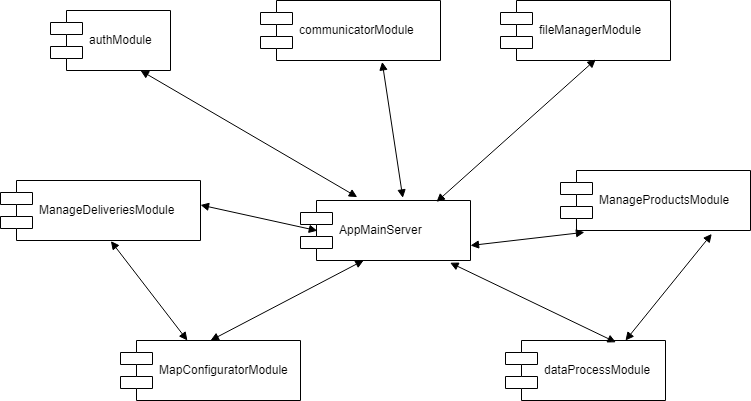

The diagram above was exported from draw.io. Its source (the exported page's mxGraphModel, read from the mxfile embedded in the PNG):
<mxGraphModel dx="1278" dy="548" grid="1" gridSize="10" guides="1" tooltips="1" connect="1" arrows="1" fold="1" page="1" pageScale="1" pageWidth="827" pageHeight="1169" math="0" shadow="0">
  <root>
    <mxCell id="2lkvNuR-rJ3KevC11CCy-0" />
    <mxCell id="2lkvNuR-rJ3KevC11CCy-1" parent="2lkvNuR-rJ3KevC11CCy-0" />
    <mxCell id="2lkvNuR-rJ3KevC11CCy-2" value="AppMainServer" style="shape=component;align=left;spacingLeft=36;fillColor=none;gradientColor=none;" vertex="1" parent="2lkvNuR-rJ3KevC11CCy-1">
      <mxGeometry x="350" y="320" width="170" height="60" as="geometry" />
    </mxCell>
    <mxCell id="2lkvNuR-rJ3KevC11CCy-3" value="communicatorModule" style="shape=component;align=left;spacingLeft=36;fillColor=none;gradientColor=none;" vertex="1" parent="2lkvNuR-rJ3KevC11CCy-1">
      <mxGeometry x="310" y="120" width="180" height="60" as="geometry" />
    </mxCell>
    <mxCell id="2lkvNuR-rJ3KevC11CCy-4" value="ManageProductsModule" style="shape=component;align=left;spacingLeft=36;fillColor=none;gradientColor=none;" vertex="1" parent="2lkvNuR-rJ3KevC11CCy-1">
      <mxGeometry x="610" y="290" width="190" height="60" as="geometry" />
    </mxCell>
    <mxCell id="2lkvNuR-rJ3KevC11CCy-5" value="ManageDeliveriesModule" style="shape=component;align=left;spacingLeft=36;fillColor=none;gradientColor=none;" vertex="1" parent="2lkvNuR-rJ3KevC11CCy-1">
      <mxGeometry x="50" y="300" width="200" height="60" as="geometry" />
    </mxCell>
    <mxCell id="2lkvNuR-rJ3KevC11CCy-6" value="dataProcessModule" style="shape=component;align=left;spacingLeft=36;fillColor=none;gradientColor=none;" vertex="1" parent="2lkvNuR-rJ3KevC11CCy-1">
      <mxGeometry x="555" y="460" width="160" height="60" as="geometry" />
    </mxCell>
    <mxCell id="2lkvNuR-rJ3KevC11CCy-7" value="authModule" style="shape=component;align=left;spacingLeft=36;fillColor=none;gradientColor=none;" vertex="1" parent="2lkvNuR-rJ3KevC11CCy-1">
      <mxGeometry x="100" y="130" width="120" height="60" as="geometry" />
    </mxCell>
    <mxCell id="2lkvNuR-rJ3KevC11CCy-8" value="fileManagerModule" style="shape=component;align=left;spacingLeft=36;fillColor=none;gradientColor=none;" vertex="1" parent="2lkvNuR-rJ3KevC11CCy-1">
      <mxGeometry x="550" y="120" width="170" height="60" as="geometry" />
    </mxCell>
    <mxCell id="2lkvNuR-rJ3KevC11CCy-9" value="MapConfiguratorModule" style="shape=component;align=left;spacingLeft=36;fillColor=none;gradientColor=none;" vertex="1" parent="2lkvNuR-rJ3KevC11CCy-1">
      <mxGeometry x="170" y="460" width="180" height="60" as="geometry" />
    </mxCell>
    <mxCell id="2lkvNuR-rJ3KevC11CCy-10" value="" style="endArrow=block;startArrow=block;endFill=1;startFill=1;html=1;entryX=0.334;entryY=-0.057;entryDx=0;entryDy=0;entryPerimeter=0;exitX=0.75;exitY=1;exitDx=0;exitDy=0;" edge="1" parent="2lkvNuR-rJ3KevC11CCy-1" source="2lkvNuR-rJ3KevC11CCy-7" target="2lkvNuR-rJ3KevC11CCy-2">
      <mxGeometry width="160" relative="1" as="geometry">
        <mxPoint x="250" y="250" as="sourcePoint" />
        <mxPoint x="410" y="250" as="targetPoint" />
      </mxGeometry>
    </mxCell>
    <mxCell id="2lkvNuR-rJ3KevC11CCy-12" value="" style="endArrow=block;startArrow=block;endFill=1;startFill=1;html=1;entryX=0.099;entryY=0.503;entryDx=0;entryDy=0;entryPerimeter=0;" edge="1" parent="2lkvNuR-rJ3KevC11CCy-1" target="2lkvNuR-rJ3KevC11CCy-2">
      <mxGeometry width="160" relative="1" as="geometry">
        <mxPoint x="250" y="324.5" as="sourcePoint" />
        <mxPoint x="410" y="324.5" as="targetPoint" />
      </mxGeometry>
    </mxCell>
    <mxCell id="2lkvNuR-rJ3KevC11CCy-13" value="" style="endArrow=block;startArrow=block;endFill=1;startFill=1;html=1;entryX=0.372;entryY=0.997;entryDx=0;entryDy=0;entryPerimeter=0;exitX=0.5;exitY=0;exitDx=0;exitDy=0;" edge="1" parent="2lkvNuR-rJ3KevC11CCy-1" source="2lkvNuR-rJ3KevC11CCy-9" target="2lkvNuR-rJ3KevC11CCy-2">
      <mxGeometry width="160" relative="1" as="geometry">
        <mxPoint x="250" y="420" as="sourcePoint" />
        <mxPoint x="410" y="420" as="targetPoint" />
      </mxGeometry>
    </mxCell>
    <mxCell id="2lkvNuR-rJ3KevC11CCy-14" value="" style="endArrow=block;startArrow=block;endFill=1;startFill=1;html=1;entryX=0.69;entryY=0.03;entryDx=0;entryDy=0;entryPerimeter=0;exitX=0.88;exitY=1.037;exitDx=0;exitDy=0;exitPerimeter=0;" edge="1" parent="2lkvNuR-rJ3KevC11CCy-1" source="2lkvNuR-rJ3KevC11CCy-2" target="2lkvNuR-rJ3KevC11CCy-6">
      <mxGeometry width="160" relative="1" as="geometry">
        <mxPoint x="500" y="410" as="sourcePoint" />
        <mxPoint x="660" y="410" as="targetPoint" />
      </mxGeometry>
    </mxCell>
    <mxCell id="2lkvNuR-rJ3KevC11CCy-15" value="" style="endArrow=block;startArrow=block;endFill=1;startFill=1;html=1;entryX=0.126;entryY=1.03;entryDx=0;entryDy=0;entryPerimeter=0;exitX=1;exitY=0.75;exitDx=0;exitDy=0;" edge="1" parent="2lkvNuR-rJ3KevC11CCy-1" source="2lkvNuR-rJ3KevC11CCy-2" target="2lkvNuR-rJ3KevC11CCy-4">
      <mxGeometry width="160" relative="1" as="geometry">
        <mxPoint x="545" y="370" as="sourcePoint" />
        <mxPoint x="705" y="370" as="targetPoint" />
      </mxGeometry>
    </mxCell>
    <mxCell id="2lkvNuR-rJ3KevC11CCy-16" value="" style="endArrow=block;startArrow=block;endFill=1;startFill=1;html=1;entryX=0.56;entryY=0.983;entryDx=0;entryDy=0;entryPerimeter=0;exitX=0.8;exitY=0.023;exitDx=0;exitDy=0;exitPerimeter=0;" edge="1" parent="2lkvNuR-rJ3KevC11CCy-1" source="2lkvNuR-rJ3KevC11CCy-2" target="2lkvNuR-rJ3KevC11CCy-8">
      <mxGeometry width="160" relative="1" as="geometry">
        <mxPoint x="490" y="250" as="sourcePoint" />
        <mxPoint x="650" y="250" as="targetPoint" />
      </mxGeometry>
    </mxCell>
    <mxCell id="2lkvNuR-rJ3KevC11CCy-17" value="" style="endArrow=block;startArrow=block;endFill=1;startFill=1;html=1;exitX=0.676;exitY=1.023;exitDx=0;exitDy=0;exitPerimeter=0;entryX=0.602;entryY=-0.043;entryDx=0;entryDy=0;entryPerimeter=0;" edge="1" parent="2lkvNuR-rJ3KevC11CCy-1" source="2lkvNuR-rJ3KevC11CCy-3" target="2lkvNuR-rJ3KevC11CCy-2">
      <mxGeometry width="160" relative="1" as="geometry">
        <mxPoint x="390" y="230" as="sourcePoint" />
        <mxPoint x="550" y="230" as="targetPoint" />
      </mxGeometry>
    </mxCell>
    <mxCell id="2lkvNuR-rJ3KevC11CCy-18" value="" style="endArrow=block;startArrow=block;endFill=1;startFill=1;html=1;entryX=0.796;entryY=1.057;entryDx=0;entryDy=0;entryPerimeter=0;exitX=0.75;exitY=0;exitDx=0;exitDy=0;" edge="1" parent="2lkvNuR-rJ3KevC11CCy-1" source="2lkvNuR-rJ3KevC11CCy-6" target="2lkvNuR-rJ3KevC11CCy-4">
      <mxGeometry width="160" relative="1" as="geometry">
        <mxPoint x="635" y="400" as="sourcePoint" />
        <mxPoint x="795" y="400" as="targetPoint" />
      </mxGeometry>
    </mxCell>
    <mxCell id="2lkvNuR-rJ3KevC11CCy-19" value="" style="endArrow=block;startArrow=block;endFill=1;startFill=1;html=1;exitX=0.552;exitY=1.01;exitDx=0;exitDy=0;exitPerimeter=0;" edge="1" parent="2lkvNuR-rJ3KevC11CCy-1" source="2lkvNuR-rJ3KevC11CCy-5" target="2lkvNuR-rJ3KevC11CCy-9">
      <mxGeometry width="160" relative="1" as="geometry">
        <mxPoint x="90" y="400" as="sourcePoint" />
        <mxPoint x="250" y="400" as="targetPoint" />
      </mxGeometry>
    </mxCell>
  </root>
</mxGraphModel>